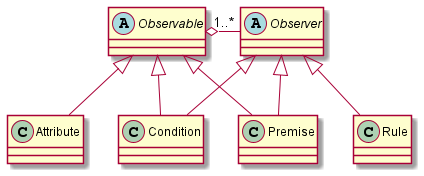

The diagram above was rendered by PlantUML. Its source (embedded in the PNG):
@startuml nop_fw4_observer

abstract Observer
{

}
abstract Observable

Rule -up-|> Observer
Condition -up-|> Observer
Premise -up-|> Observer

Condition -up-|> Observable
Premise -up-|> Observable
Attribute -up-|> Observable

Observable o-right- "1..*" Observer

@enduml